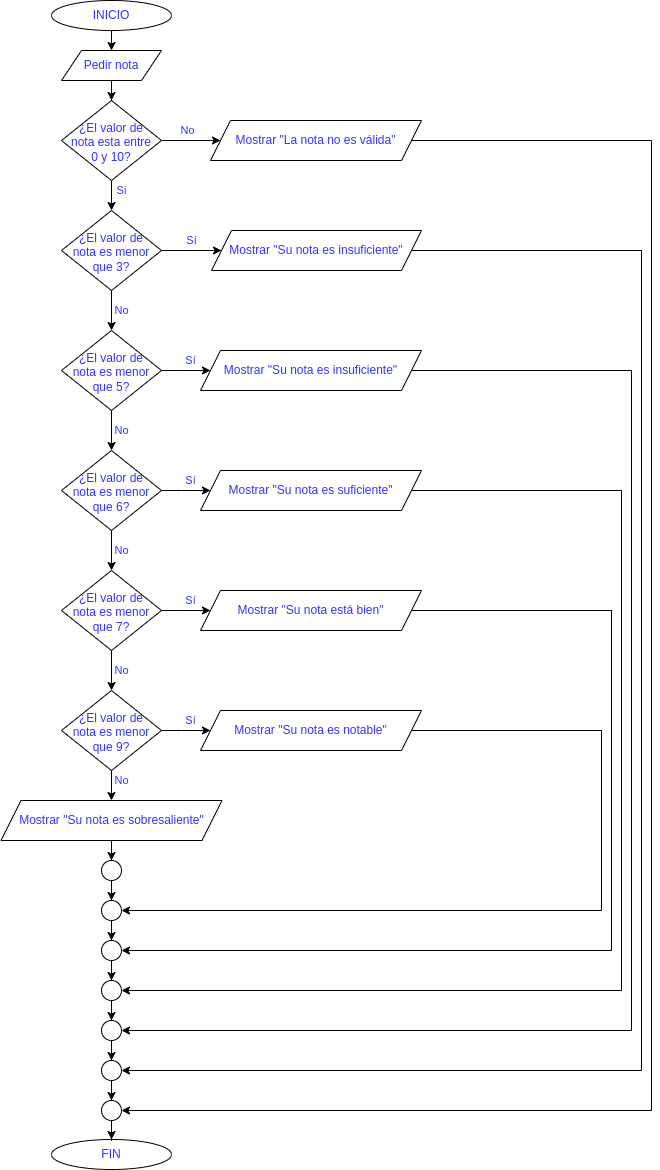

The diagram above was exported from draw.io. Its source (the exported page's mxGraphModel, read from the mxfile embedded in the PNG):
<mxGraphModel dx="660" dy="1077" grid="1" gridSize="10" guides="1" tooltips="1" connect="1" arrows="1" fold="1" page="1" pageScale="1" pageWidth="827" pageHeight="1169" background="none" math="0" shadow="0">
  <root>
    <mxCell id="WIyWlLk6GJQsqaUBKTNV-0" />
    <mxCell id="WIyWlLk6GJQsqaUBKTNV-1" parent="WIyWlLk6GJQsqaUBKTNV-0" />
    <mxCell id="rvfkIepqOQjdiT8Chyn4-8" value="No" style="edgeStyle=orthogonalEdgeStyle;rounded=0;orthogonalLoop=1;jettySize=auto;html=1;fontColor=#3333FF;" parent="WIyWlLk6GJQsqaUBKTNV-1" source="WIyWlLk6GJQsqaUBKTNV-6" target="rvfkIepqOQjdiT8Chyn4-7" edge="1">
      <mxGeometry x="-0.1429" y="10" relative="1" as="geometry">
        <mxPoint as="offset" />
      </mxGeometry>
    </mxCell>
    <mxCell id="rvfkIepqOQjdiT8Chyn4-11" value="Si&lt;br&gt;" style="edgeStyle=orthogonalEdgeStyle;rounded=0;orthogonalLoop=1;jettySize=auto;html=1;fontColor=#3333FF;" parent="WIyWlLk6GJQsqaUBKTNV-1" source="WIyWlLk6GJQsqaUBKTNV-6" target="rvfkIepqOQjdiT8Chyn4-12" edge="1">
      <mxGeometry x="0.2" y="10" relative="1" as="geometry">
        <mxPoint x="220" y="270" as="targetPoint" />
        <mxPoint as="offset" />
      </mxGeometry>
    </mxCell>
    <mxCell id="WIyWlLk6GJQsqaUBKTNV-6" value="¿El valor de nota esta entre 0 y 10?" style="rhombus;whiteSpace=wrap;html=1;shadow=0;fontFamily=Helvetica;fontSize=12;align=center;strokeWidth=1;spacing=6;spacingTop=4;fontColor=#3333FF;" parent="WIyWlLk6GJQsqaUBKTNV-1" vertex="1">
      <mxGeometry x="170" y="100" width="100" height="80" as="geometry" />
    </mxCell>
    <mxCell id="rvfkIepqOQjdiT8Chyn4-3" value="" style="edgeStyle=orthogonalEdgeStyle;rounded=0;orthogonalLoop=1;jettySize=auto;html=1;fontColor=#3333FF;" parent="WIyWlLk6GJQsqaUBKTNV-1" source="UeT_3pBhiwlGd-0jjr2a-0" target="rvfkIepqOQjdiT8Chyn4-0" edge="1">
      <mxGeometry relative="1" as="geometry" />
    </mxCell>
    <mxCell id="UeT_3pBhiwlGd-0jjr2a-0" value="INICIO" style="ellipse;whiteSpace=wrap;html=1;fontColor=#3333FF;" parent="WIyWlLk6GJQsqaUBKTNV-1" vertex="1">
      <mxGeometry x="160" width="120" height="30" as="geometry" />
    </mxCell>
    <mxCell id="UeT_3pBhiwlGd-0jjr2a-2" value="FIN" style="ellipse;whiteSpace=wrap;html=1;fontColor=#3333FF;" parent="WIyWlLk6GJQsqaUBKTNV-1" vertex="1">
      <mxGeometry x="160" y="1139" width="120" height="30" as="geometry" />
    </mxCell>
    <mxCell id="OZWRehGM1ZcDIZXDiyKV-0" value="" style="edgeStyle=orthogonalEdgeStyle;rounded=0;orthogonalLoop=1;jettySize=auto;html=1;fontColor=#3333FF;" parent="WIyWlLk6GJQsqaUBKTNV-1" source="rvfkIepqOQjdiT8Chyn4-0" target="WIyWlLk6GJQsqaUBKTNV-6" edge="1">
      <mxGeometry relative="1" as="geometry" />
    </mxCell>
    <mxCell id="rvfkIepqOQjdiT8Chyn4-0" value="&lt;font&gt;Pedir nota&lt;/font&gt;" style="shape=parallelogram;perimeter=parallelogramPerimeter;whiteSpace=wrap;html=1;fixedSize=1;fontColor=#3333FF;" parent="WIyWlLk6GJQsqaUBKTNV-1" vertex="1">
      <mxGeometry x="170" y="50" width="100" height="30" as="geometry" />
    </mxCell>
    <mxCell id="rvfkIepqOQjdiT8Chyn4-25" value="" style="edgeStyle=orthogonalEdgeStyle;rounded=0;orthogonalLoop=1;jettySize=auto;html=1;fontColor=#3333FF;" parent="WIyWlLk6GJQsqaUBKTNV-1" source="rvfkIepqOQjdiT8Chyn4-7" target="txTklaTD4QRGoBCCrj1a-5" edge="1">
      <mxGeometry relative="1" as="geometry">
        <Array as="points">
          <mxPoint x="760" y="140" />
          <mxPoint x="760" y="1110" />
        </Array>
        <mxPoint x="260" y="480" as="targetPoint" />
      </mxGeometry>
    </mxCell>
    <mxCell id="rvfkIepqOQjdiT8Chyn4-7" value="Mostrar &quot;La nota no es válida&quot;" style="shape=parallelogram;perimeter=parallelogramPerimeter;whiteSpace=wrap;html=1;fixedSize=1;fontColor=#3333FF;shadow=0;strokeWidth=1;spacing=6;spacingTop=0;fontSize=12;verticalAlign=middle;horizontal=1;align=center;fontStyle=0" parent="WIyWlLk6GJQsqaUBKTNV-1" vertex="1">
      <mxGeometry x="319" y="120" width="211" height="40" as="geometry" />
    </mxCell>
    <mxCell id="rvfkIepqOQjdiT8Chyn4-15" value="Sí" style="edgeStyle=orthogonalEdgeStyle;rounded=0;orthogonalLoop=1;jettySize=auto;html=1;fontColor=#3333FF;" parent="WIyWlLk6GJQsqaUBKTNV-1" source="rvfkIepqOQjdiT8Chyn4-12" target="rvfkIepqOQjdiT8Chyn4-14" edge="1">
      <mxGeometry y="10" relative="1" as="geometry">
        <mxPoint as="offset" />
      </mxGeometry>
    </mxCell>
    <mxCell id="QQ3CCDx70-pHUK86iZgj-2" value="No" style="edgeStyle=orthogonalEdgeStyle;rounded=0;orthogonalLoop=1;jettySize=auto;html=1;fontColor=#3333FF;" edge="1" parent="WIyWlLk6GJQsqaUBKTNV-1" source="rvfkIepqOQjdiT8Chyn4-12" target="QQ3CCDx70-pHUK86iZgj-1">
      <mxGeometry y="10" relative="1" as="geometry">
        <mxPoint as="offset" />
      </mxGeometry>
    </mxCell>
    <mxCell id="rvfkIepqOQjdiT8Chyn4-12" value="¿El valor de nota es menor que 3?" style="rhombus;whiteSpace=wrap;html=1;shadow=0;fontFamily=Helvetica;fontSize=12;align=center;strokeWidth=1;spacing=6;spacingTop=4;fontColor=#3333FF;" parent="WIyWlLk6GJQsqaUBKTNV-1" vertex="1">
      <mxGeometry x="170" y="210" width="100" height="80" as="geometry" />
    </mxCell>
    <mxCell id="rvfkIepqOQjdiT8Chyn4-27" value="" style="edgeStyle=orthogonalEdgeStyle;rounded=0;orthogonalLoop=1;jettySize=auto;html=1;fontColor=#3333FF;entryX=1;entryY=0.5;entryDx=0;entryDy=0;" parent="WIyWlLk6GJQsqaUBKTNV-1" source="rvfkIepqOQjdiT8Chyn4-14" target="txTklaTD4QRGoBCCrj1a-0" edge="1">
      <mxGeometry relative="1" as="geometry">
        <Array as="points">
          <mxPoint x="750" y="250" />
          <mxPoint x="750" y="1070" />
        </Array>
        <mxPoint x="250" y="440" as="targetPoint" />
      </mxGeometry>
    </mxCell>
    <mxCell id="rvfkIepqOQjdiT8Chyn4-14" value="Mostrar &quot;Su nota es insuficiente&quot;" style="shape=parallelogram;perimeter=parallelogramPerimeter;whiteSpace=wrap;html=1;fixedSize=1;fontColor=#3333FF;shadow=0;strokeWidth=1;spacing=6;spacingTop=0;" parent="WIyWlLk6GJQsqaUBKTNV-1" vertex="1">
      <mxGeometry x="320" y="230" width="210" height="40" as="geometry" />
    </mxCell>
    <mxCell id="3xNOUHoxCo7zsmyjsMsu-0" value="" style="edgeStyle=orthogonalEdgeStyle;rounded=0;orthogonalLoop=1;jettySize=auto;html=1;fontColor=#3333FF;" parent="WIyWlLk6GJQsqaUBKTNV-1" source="txTklaTD4QRGoBCCrj1a-0" target="txTklaTD4QRGoBCCrj1a-5" edge="1">
      <mxGeometry relative="1" as="geometry" />
    </mxCell>
    <mxCell id="txTklaTD4QRGoBCCrj1a-0" value="" style="ellipse;whiteSpace=wrap;html=1;aspect=fixed;fontColor=#3333FF;" parent="WIyWlLk6GJQsqaUBKTNV-1" vertex="1">
      <mxGeometry x="210" y="1060" width="20" height="20" as="geometry" />
    </mxCell>
    <mxCell id="txTklaTD4QRGoBCCrj1a-8" value="" style="edgeStyle=orthogonalEdgeStyle;rounded=0;orthogonalLoop=1;jettySize=auto;html=1;fontColor=#3333FF;" parent="WIyWlLk6GJQsqaUBKTNV-1" source="txTklaTD4QRGoBCCrj1a-5" target="UeT_3pBhiwlGd-0jjr2a-2" edge="1">
      <mxGeometry relative="1" as="geometry" />
    </mxCell>
    <mxCell id="txTklaTD4QRGoBCCrj1a-5" value="" style="ellipse;whiteSpace=wrap;html=1;aspect=fixed;fontColor=#3333FF;" parent="WIyWlLk6GJQsqaUBKTNV-1" vertex="1">
      <mxGeometry x="210" y="1100" width="20" height="20" as="geometry" />
    </mxCell>
    <mxCell id="QQ3CCDx70-pHUK86iZgj-5" value="Sí" style="edgeStyle=orthogonalEdgeStyle;rounded=0;orthogonalLoop=1;jettySize=auto;html=1;fontColor=#3333FF;" edge="1" parent="WIyWlLk6GJQsqaUBKTNV-1" source="QQ3CCDx70-pHUK86iZgj-1" target="QQ3CCDx70-pHUK86iZgj-4">
      <mxGeometry x="0.2549" y="10" relative="1" as="geometry">
        <mxPoint as="offset" />
      </mxGeometry>
    </mxCell>
    <mxCell id="QQ3CCDx70-pHUK86iZgj-19" value="No" style="edgeStyle=orthogonalEdgeStyle;rounded=0;orthogonalLoop=1;jettySize=auto;html=1;fontColor=#3333FF;" edge="1" parent="WIyWlLk6GJQsqaUBKTNV-1" source="QQ3CCDx70-pHUK86iZgj-1" target="QQ3CCDx70-pHUK86iZgj-17">
      <mxGeometry y="10" relative="1" as="geometry">
        <mxPoint as="offset" />
      </mxGeometry>
    </mxCell>
    <mxCell id="QQ3CCDx70-pHUK86iZgj-1" value="¿El valor de nota es menor que 5?" style="rhombus;whiteSpace=wrap;html=1;shadow=0;fontFamily=Helvetica;fontSize=12;align=center;strokeWidth=1;spacing=6;spacingTop=4;fontColor=#3333FF;" vertex="1" parent="WIyWlLk6GJQsqaUBKTNV-1">
      <mxGeometry x="170" y="330" width="100" height="80" as="geometry" />
    </mxCell>
    <mxCell id="QQ3CCDx70-pHUK86iZgj-11" value="" style="edgeStyle=orthogonalEdgeStyle;rounded=0;orthogonalLoop=1;jettySize=auto;html=1;fontColor=#3333FF;entryX=1;entryY=0.5;entryDx=0;entryDy=0;" edge="1" parent="WIyWlLk6GJQsqaUBKTNV-1" source="QQ3CCDx70-pHUK86iZgj-4" target="QQ3CCDx70-pHUK86iZgj-6">
      <mxGeometry relative="1" as="geometry">
        <mxPoint x="310" y="670" as="targetPoint" />
        <Array as="points">
          <mxPoint x="740" y="370" />
          <mxPoint x="740" y="1030" />
        </Array>
      </mxGeometry>
    </mxCell>
    <mxCell id="QQ3CCDx70-pHUK86iZgj-4" value="Mostrar &quot;Su nota es insuficiente&quot;" style="shape=parallelogram;perimeter=parallelogramPerimeter;whiteSpace=wrap;html=1;fixedSize=1;fontColor=#3333FF;shadow=0;strokeWidth=1;spacing=6;spacingTop=0;" vertex="1" parent="WIyWlLk6GJQsqaUBKTNV-1">
      <mxGeometry x="309" y="350" width="221" height="40" as="geometry" />
    </mxCell>
    <mxCell id="QQ3CCDx70-pHUK86iZgj-9" value="" style="edgeStyle=orthogonalEdgeStyle;rounded=0;orthogonalLoop=1;jettySize=auto;html=1;fontColor=#3333FF;" edge="1" parent="WIyWlLk6GJQsqaUBKTNV-1" source="QQ3CCDx70-pHUK86iZgj-6" target="txTklaTD4QRGoBCCrj1a-0">
      <mxGeometry relative="1" as="geometry" />
    </mxCell>
    <mxCell id="QQ3CCDx70-pHUK86iZgj-6" value="" style="ellipse;whiteSpace=wrap;html=1;aspect=fixed;fontColor=#3333FF;" vertex="1" parent="WIyWlLk6GJQsqaUBKTNV-1">
      <mxGeometry x="210" y="1020" width="20" height="20" as="geometry" />
    </mxCell>
    <mxCell id="QQ3CCDx70-pHUK86iZgj-16" value="Sí" style="edgeStyle=orthogonalEdgeStyle;rounded=0;orthogonalLoop=1;jettySize=auto;html=1;fontColor=#3333FF;" edge="1" parent="WIyWlLk6GJQsqaUBKTNV-1" source="QQ3CCDx70-pHUK86iZgj-17" target="QQ3CCDx70-pHUK86iZgj-18">
      <mxGeometry x="0.2549" y="10" relative="1" as="geometry">
        <mxPoint as="offset" />
      </mxGeometry>
    </mxCell>
    <mxCell id="QQ3CCDx70-pHUK86iZgj-33" value="No" style="edgeStyle=orthogonalEdgeStyle;rounded=0;orthogonalLoop=1;jettySize=auto;html=1;fontColor=#3333FF;" edge="1" parent="WIyWlLk6GJQsqaUBKTNV-1" source="QQ3CCDx70-pHUK86iZgj-17" target="QQ3CCDx70-pHUK86iZgj-31">
      <mxGeometry y="10" relative="1" as="geometry">
        <mxPoint as="offset" />
      </mxGeometry>
    </mxCell>
    <mxCell id="QQ3CCDx70-pHUK86iZgj-17" value="¿El valor de nota es menor que 6?" style="rhombus;whiteSpace=wrap;html=1;shadow=0;fontFamily=Helvetica;fontSize=12;align=center;strokeWidth=1;spacing=6;spacingTop=4;fontColor=#3333FF;" vertex="1" parent="WIyWlLk6GJQsqaUBKTNV-1">
      <mxGeometry x="170" y="450" width="100" height="80" as="geometry" />
    </mxCell>
    <mxCell id="QQ3CCDx70-pHUK86iZgj-21" value="" style="edgeStyle=orthogonalEdgeStyle;rounded=0;orthogonalLoop=1;jettySize=auto;html=1;fontColor=#3333FF;entryX=1;entryY=0.5;entryDx=0;entryDy=0;" edge="1" parent="WIyWlLk6GJQsqaUBKTNV-1" source="QQ3CCDx70-pHUK86iZgj-18" target="QQ3CCDx70-pHUK86iZgj-25">
      <mxGeometry relative="1" as="geometry">
        <mxPoint x="370" y="840" as="targetPoint" />
        <Array as="points">
          <mxPoint x="730" y="490" />
          <mxPoint x="730" y="990" />
        </Array>
      </mxGeometry>
    </mxCell>
    <mxCell id="QQ3CCDx70-pHUK86iZgj-18" value="Mostrar &quot;Su nota es suficiente&quot;" style="shape=parallelogram;perimeter=parallelogramPerimeter;whiteSpace=wrap;html=1;fixedSize=1;fontColor=#3333FF;shadow=0;strokeWidth=1;spacing=6;spacingTop=0;" vertex="1" parent="WIyWlLk6GJQsqaUBKTNV-1">
      <mxGeometry x="309" y="470" width="221" height="40" as="geometry" />
    </mxCell>
    <mxCell id="QQ3CCDx70-pHUK86iZgj-26" value="" style="edgeStyle=orthogonalEdgeStyle;rounded=0;orthogonalLoop=1;jettySize=auto;html=1;fontColor=#3333FF;" edge="1" parent="WIyWlLk6GJQsqaUBKTNV-1" source="QQ3CCDx70-pHUK86iZgj-25" target="QQ3CCDx70-pHUK86iZgj-6">
      <mxGeometry relative="1" as="geometry" />
    </mxCell>
    <mxCell id="QQ3CCDx70-pHUK86iZgj-25" value="" style="ellipse;whiteSpace=wrap;html=1;aspect=fixed;fontColor=#3333FF;" vertex="1" parent="WIyWlLk6GJQsqaUBKTNV-1">
      <mxGeometry x="210" y="980" width="20" height="20" as="geometry" />
    </mxCell>
    <mxCell id="QQ3CCDx70-pHUK86iZgj-30" value="Sí" style="edgeStyle=orthogonalEdgeStyle;rounded=0;orthogonalLoop=1;jettySize=auto;html=1;fontColor=#3333FF;" edge="1" parent="WIyWlLk6GJQsqaUBKTNV-1" source="QQ3CCDx70-pHUK86iZgj-31" target="QQ3CCDx70-pHUK86iZgj-32">
      <mxGeometry x="0.2549" y="10" relative="1" as="geometry">
        <mxPoint as="offset" />
      </mxGeometry>
    </mxCell>
    <mxCell id="QQ3CCDx70-pHUK86iZgj-53" value="No" style="edgeStyle=orthogonalEdgeStyle;rounded=0;orthogonalLoop=1;jettySize=auto;html=1;fontColor=#3333FF;" edge="1" parent="WIyWlLk6GJQsqaUBKTNV-1" source="QQ3CCDx70-pHUK86iZgj-31" target="QQ3CCDx70-pHUK86iZgj-51">
      <mxGeometry y="10" relative="1" as="geometry">
        <mxPoint as="offset" />
      </mxGeometry>
    </mxCell>
    <mxCell id="QQ3CCDx70-pHUK86iZgj-31" value="¿El valor de nota es menor que 7?" style="rhombus;whiteSpace=wrap;html=1;shadow=0;fontFamily=Helvetica;fontSize=12;align=center;strokeWidth=1;spacing=6;spacingTop=4;fontColor=#3333FF;" vertex="1" parent="WIyWlLk6GJQsqaUBKTNV-1">
      <mxGeometry x="170" y="570" width="100" height="80" as="geometry" />
    </mxCell>
    <mxCell id="QQ3CCDx70-pHUK86iZgj-40" value="" style="edgeStyle=orthogonalEdgeStyle;rounded=0;orthogonalLoop=1;jettySize=auto;html=1;fontColor=#3333FF;entryX=1;entryY=0.5;entryDx=0;entryDy=0;" edge="1" parent="WIyWlLk6GJQsqaUBKTNV-1" source="QQ3CCDx70-pHUK86iZgj-32" target="QQ3CCDx70-pHUK86iZgj-36">
      <mxGeometry relative="1" as="geometry">
        <mxPoint x="380" y="770" as="targetPoint" />
        <Array as="points">
          <mxPoint x="720" y="610" />
          <mxPoint x="720" y="950" />
        </Array>
      </mxGeometry>
    </mxCell>
    <mxCell id="QQ3CCDx70-pHUK86iZgj-32" value="Mostrar &quot;Su nota está bien&quot;" style="shape=parallelogram;perimeter=parallelogramPerimeter;whiteSpace=wrap;html=1;fixedSize=1;fontColor=#3333FF;shadow=0;strokeWidth=1;spacing=6;spacingTop=0;" vertex="1" parent="WIyWlLk6GJQsqaUBKTNV-1">
      <mxGeometry x="309" y="590" width="221" height="40" as="geometry" />
    </mxCell>
    <mxCell id="QQ3CCDx70-pHUK86iZgj-37" value="" style="edgeStyle=orthogonalEdgeStyle;rounded=0;orthogonalLoop=1;jettySize=auto;html=1;fontColor=#3333FF;" edge="1" parent="WIyWlLk6GJQsqaUBKTNV-1" source="QQ3CCDx70-pHUK86iZgj-36" target="QQ3CCDx70-pHUK86iZgj-25">
      <mxGeometry relative="1" as="geometry" />
    </mxCell>
    <mxCell id="QQ3CCDx70-pHUK86iZgj-36" value="" style="ellipse;whiteSpace=wrap;html=1;aspect=fixed;fontColor=#3333FF;" vertex="1" parent="WIyWlLk6GJQsqaUBKTNV-1">
      <mxGeometry x="210" y="940" width="20" height="20" as="geometry" />
    </mxCell>
    <mxCell id="QQ3CCDx70-pHUK86iZgj-50" value="Sí" style="edgeStyle=orthogonalEdgeStyle;rounded=0;orthogonalLoop=1;jettySize=auto;html=1;fontColor=#3333FF;" edge="1" parent="WIyWlLk6GJQsqaUBKTNV-1" source="QQ3CCDx70-pHUK86iZgj-51" target="QQ3CCDx70-pHUK86iZgj-52">
      <mxGeometry x="0.2549" y="10" relative="1" as="geometry">
        <mxPoint as="offset" />
      </mxGeometry>
    </mxCell>
    <mxCell id="QQ3CCDx70-pHUK86iZgj-62" value="No" style="edgeStyle=orthogonalEdgeStyle;rounded=0;orthogonalLoop=1;jettySize=auto;html=1;fontColor=#3333FF;" edge="1" parent="WIyWlLk6GJQsqaUBKTNV-1" source="QQ3CCDx70-pHUK86iZgj-51" target="QQ3CCDx70-pHUK86iZgj-61">
      <mxGeometry x="0.2" y="10" relative="1" as="geometry">
        <mxPoint as="offset" />
      </mxGeometry>
    </mxCell>
    <mxCell id="QQ3CCDx70-pHUK86iZgj-51" value="¿El valor de nota es menor que 9?" style="rhombus;whiteSpace=wrap;html=1;shadow=0;fontFamily=Helvetica;fontSize=12;align=center;strokeWidth=1;spacing=6;spacingTop=4;fontColor=#3333FF;" vertex="1" parent="WIyWlLk6GJQsqaUBKTNV-1">
      <mxGeometry x="170" y="690" width="100" height="80" as="geometry" />
    </mxCell>
    <mxCell id="QQ3CCDx70-pHUK86iZgj-60" value="" style="edgeStyle=orthogonalEdgeStyle;rounded=0;orthogonalLoop=1;jettySize=auto;html=1;fontColor=#3333FF;entryX=1;entryY=0.5;entryDx=0;entryDy=0;" edge="1" parent="WIyWlLk6GJQsqaUBKTNV-1" source="QQ3CCDx70-pHUK86iZgj-52" target="QQ3CCDx70-pHUK86iZgj-55">
      <mxGeometry relative="1" as="geometry">
        <mxPoint x="550" y="860" as="targetPoint" />
        <Array as="points">
          <mxPoint x="710" y="730" />
          <mxPoint x="710" y="910" />
        </Array>
      </mxGeometry>
    </mxCell>
    <mxCell id="QQ3CCDx70-pHUK86iZgj-52" value="Mostrar &quot;Su nota es notable&quot;" style="shape=parallelogram;perimeter=parallelogramPerimeter;whiteSpace=wrap;html=1;fixedSize=1;fontColor=#3333FF;shadow=0;strokeWidth=1;spacing=6;spacingTop=0;" vertex="1" parent="WIyWlLk6GJQsqaUBKTNV-1">
      <mxGeometry x="309" y="710" width="221" height="40" as="geometry" />
    </mxCell>
    <mxCell id="QQ3CCDx70-pHUK86iZgj-56" value="" style="edgeStyle=orthogonalEdgeStyle;rounded=0;orthogonalLoop=1;jettySize=auto;html=1;fontColor=#3333FF;" edge="1" parent="WIyWlLk6GJQsqaUBKTNV-1" source="QQ3CCDx70-pHUK86iZgj-55" target="QQ3CCDx70-pHUK86iZgj-36">
      <mxGeometry relative="1" as="geometry" />
    </mxCell>
    <mxCell id="QQ3CCDx70-pHUK86iZgj-55" value="" style="ellipse;whiteSpace=wrap;html=1;aspect=fixed;fontColor=#3333FF;" vertex="1" parent="WIyWlLk6GJQsqaUBKTNV-1">
      <mxGeometry x="210" y="900" width="20" height="20" as="geometry" />
    </mxCell>
    <mxCell id="QQ3CCDx70-pHUK86iZgj-58" value="" style="edgeStyle=orthogonalEdgeStyle;rounded=0;orthogonalLoop=1;jettySize=auto;html=1;fontColor=#3333FF;" edge="1" parent="WIyWlLk6GJQsqaUBKTNV-1" source="QQ3CCDx70-pHUK86iZgj-57" target="QQ3CCDx70-pHUK86iZgj-55">
      <mxGeometry relative="1" as="geometry" />
    </mxCell>
    <mxCell id="QQ3CCDx70-pHUK86iZgj-57" value="" style="ellipse;whiteSpace=wrap;html=1;aspect=fixed;fontColor=#3333FF;" vertex="1" parent="WIyWlLk6GJQsqaUBKTNV-1">
      <mxGeometry x="210" y="860" width="20" height="20" as="geometry" />
    </mxCell>
    <mxCell id="QQ3CCDx70-pHUK86iZgj-63" value="" style="edgeStyle=orthogonalEdgeStyle;rounded=0;orthogonalLoop=1;jettySize=auto;html=1;fontColor=#3333FF;" edge="1" parent="WIyWlLk6GJQsqaUBKTNV-1" source="QQ3CCDx70-pHUK86iZgj-61" target="QQ3CCDx70-pHUK86iZgj-57">
      <mxGeometry relative="1" as="geometry" />
    </mxCell>
    <mxCell id="QQ3CCDx70-pHUK86iZgj-61" value="Mostrar &quot;Su nota es sobresaliente&quot;" style="shape=parallelogram;perimeter=parallelogramPerimeter;whiteSpace=wrap;html=1;fixedSize=1;fontColor=#3333FF;shadow=0;strokeWidth=1;spacing=6;spacingTop=0;" vertex="1" parent="WIyWlLk6GJQsqaUBKTNV-1">
      <mxGeometry x="109.5" y="800" width="221" height="40" as="geometry" />
    </mxCell>
  </root>
</mxGraphModel>